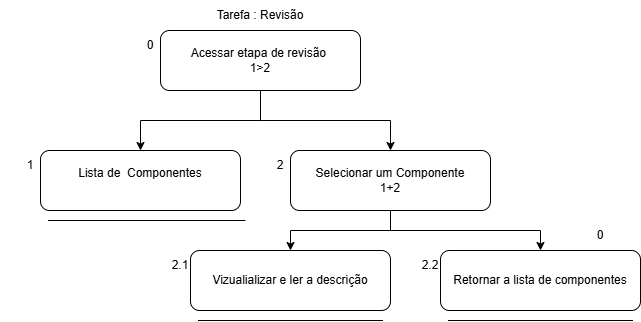

The diagram above was exported from draw.io. Its source (the exported page's mxGraphModel, read from the mxfile embedded in the PNG):
<mxGraphModel dx="860" dy="499" grid="1" gridSize="10" guides="1" tooltips="1" connect="1" arrows="1" fold="1" page="1" pageScale="1" pageWidth="827" pageHeight="1169" math="0" shadow="0">
  <root>
    <mxCell id="0" />
    <mxCell id="1" parent="0" />
    <mxCell id="vw54ou1m4tJ2RILzjJPF-7" edge="1" parent="1" source="44FdIiP2bZA48rLw7kCR-1" style="edgeStyle=orthogonalEdgeStyle;rounded=0;orthogonalLoop=1;jettySize=auto;html=1;exitX=0.5;exitY=1;exitDx=0;exitDy=0;entryX=0.5;entryY=0;entryDx=0;entryDy=0;defaultLabelBackgroundColor=page;" target="44FdIiP2bZA48rLw7kCR-4">
      <mxGeometry relative="1" as="geometry" />
    </mxCell>
    <mxCell id="vw54ou1m4tJ2RILzjJPF-8" edge="1" parent="1" source="44FdIiP2bZA48rLw7kCR-1" style="edgeStyle=orthogonalEdgeStyle;rounded=0;orthogonalLoop=1;jettySize=auto;html=1;entryX=0.5;entryY=0;entryDx=0;entryDy=0;defaultLabelBackgroundColor=page;" target="44FdIiP2bZA48rLw7kCR-5">
      <mxGeometry relative="1" as="geometry" />
    </mxCell>
    <mxCell id="44FdIiP2bZA48rLw7kCR-1" parent="1" style="rounded=1;whiteSpace=wrap;html=1;roundedPerimeter=1;" value="Acessar etapa de revisão&amp;nbsp;&lt;div&gt;1&amp;gt;2&lt;/div&gt;" vertex="1">
      <mxGeometry height="60" width="200" x="240" y="40" as="geometry" />
    </mxCell>
    <mxCell id="44FdIiP2bZA48rLw7kCR-2" parent="1" style="text;html=1;whiteSpace=wrap;strokeColor=none;fillColor=none;align=center;verticalAlign=middle;rounded=0;" value="Tarefa : Revisão" vertex="1">
      <mxGeometry height="30" width="100" x="290" y="10" as="geometry" />
    </mxCell>
    <mxCell id="44FdIiP2bZA48rLw7kCR-3" parent="1" style="rounded=1;whiteSpace=wrap;html=1;roundedPerimeter=1;" value="Vizualializar e ler a descrição" vertex="1">
      <mxGeometry height="60" width="200" x="270" y="260" as="geometry" />
    </mxCell>
    <mxCell id="vw54ou1m4tJ2RILzjJPF-9" edge="1" parent="1" source="44FdIiP2bZA48rLw7kCR-4" style="edgeStyle=orthogonalEdgeStyle;rounded=0;orthogonalLoop=1;jettySize=auto;html=1;exitX=0.5;exitY=1;exitDx=0;exitDy=0;entryX=0.5;entryY=0;entryDx=0;entryDy=0;defaultLabelBackgroundColor=page;" target="44FdIiP2bZA48rLw7kCR-6">
      <mxGeometry relative="1" as="geometry" />
    </mxCell>
    <mxCell id="vw54ou1m4tJ2RILzjJPF-10" edge="1" parent="1" source="44FdIiP2bZA48rLw7kCR-4" style="edgeStyle=orthogonalEdgeStyle;rounded=0;orthogonalLoop=1;jettySize=auto;html=1;entryX=0.5;entryY=0;entryDx=0;entryDy=0;defaultLabelBackgroundColor=page;" target="44FdIiP2bZA48rLw7kCR-3">
      <mxGeometry relative="1" as="geometry" />
    </mxCell>
    <mxCell id="44FdIiP2bZA48rLw7kCR-4" parent="1" style="rounded=1;whiteSpace=wrap;html=1;roundedPerimeter=1;" value="Selecionar um Componente&lt;div&gt;1+2&lt;/div&gt;" vertex="1">
      <mxGeometry height="60" width="200" x="370" y="160" as="geometry" />
    </mxCell>
    <mxCell id="44FdIiP2bZA48rLw7kCR-5" parent="1" style="rounded=1;whiteSpace=wrap;html=1;roundedPerimeter=1;" value="Lista de&amp;nbsp; Componentes&lt;div&gt;&lt;br&gt;&lt;/div&gt;" vertex="1">
      <mxGeometry height="60" width="200" x="120" y="160" as="geometry" />
    </mxCell>
    <mxCell id="44FdIiP2bZA48rLw7kCR-6" parent="1" style="rounded=1;whiteSpace=wrap;html=1;roundedPerimeter=1;" value="Retornar a lista de componentes" vertex="1">
      <mxGeometry height="60" width="200" x="520" y="260" as="geometry" />
    </mxCell>
    <mxCell id="vw54ou1m4tJ2RILzjJPF-3" edge="1" parent="1" style="endArrow=none;html=1;rounded=0;defaultLabelBackgroundColor=page;" value="">
      <mxGeometry height="50" relative="1" width="50" as="geometry">
        <mxPoint x="127.5" y="230" as="sourcePoint" />
        <mxPoint x="312.5" y="230" as="targetPoint" />
      </mxGeometry>
    </mxCell>
    <mxCell id="vw54ou1m4tJ2RILzjJPF-4" edge="1" parent="1" style="endArrow=none;html=1;rounded=0;defaultLabelBackgroundColor=page;" value="">
      <mxGeometry height="50" relative="1" width="50" as="geometry">
        <mxPoint x="140" y="230" as="sourcePoint" />
        <mxPoint x="325" y="230" as="targetPoint" />
      </mxGeometry>
    </mxCell>
    <mxCell id="vw54ou1m4tJ2RILzjJPF-5" edge="1" parent="1" style="endArrow=none;html=1;rounded=0;defaultLabelBackgroundColor=page;" value="">
      <mxGeometry height="50" relative="1" width="50" as="geometry">
        <mxPoint x="527.5" y="330" as="sourcePoint" />
        <mxPoint x="712.5" y="330" as="targetPoint" />
      </mxGeometry>
    </mxCell>
    <mxCell id="vw54ou1m4tJ2RILzjJPF-6" edge="1" parent="1" style="endArrow=none;html=1;rounded=0;defaultLabelBackgroundColor=page;" value="">
      <mxGeometry height="50" relative="1" width="50" as="geometry">
        <mxPoint x="277.5" y="330" as="sourcePoint" />
        <mxPoint x="462.5" y="330" as="targetPoint" />
      </mxGeometry>
    </mxCell>
    <mxCell id="vw54ou1m4tJ2RILzjJPF-11" parent="1" style="text;html=1;whiteSpace=wrap;strokeColor=none;fillColor=none;align=center;verticalAlign=middle;rounded=0;" value="0" vertex="1">
      <mxGeometry height="30" width="60" x="200" y="40" as="geometry" />
    </mxCell>
    <mxCell id="yzjAwdUdlnuK5a6WKm7A-1" parent="1" style="text;html=1;whiteSpace=wrap;strokeColor=none;fillColor=none;align=center;verticalAlign=middle;rounded=0;" value="0" vertex="1">
      <mxGeometry height="30" width="60" x="650" y="230" as="geometry" />
    </mxCell>
    <mxCell id="yzjAwdUdlnuK5a6WKm7A-2" parent="1" style="text;html=1;whiteSpace=wrap;strokeColor=none;fillColor=none;align=center;verticalAlign=middle;rounded=0;" value="2" vertex="1">
      <mxGeometry height="30" width="60" x="330" y="160" as="geometry" />
    </mxCell>
    <mxCell id="yzjAwdUdlnuK5a6WKm7A-3" parent="1" style="text;html=1;whiteSpace=wrap;strokeColor=none;fillColor=none;align=center;verticalAlign=middle;rounded=0;" value="2.1" vertex="1">
      <mxGeometry height="30" width="60" x="230" y="260" as="geometry" />
    </mxCell>
    <mxCell id="yzjAwdUdlnuK5a6WKm7A-4" parent="1" style="text;html=1;whiteSpace=wrap;strokeColor=none;fillColor=none;align=center;verticalAlign=middle;rounded=0;" value="1" vertex="1">
      <mxGeometry height="30" width="60" x="80" y="160" as="geometry" />
    </mxCell>
    <mxCell id="yzjAwdUdlnuK5a6WKm7A-6" parent="1" style="text;html=1;whiteSpace=wrap;strokeColor=none;fillColor=none;align=center;verticalAlign=middle;rounded=0;" value="2.2" vertex="1">
      <mxGeometry height="30" width="60" x="480" y="260" as="geometry" />
    </mxCell>
  </root>
</mxGraphModel>